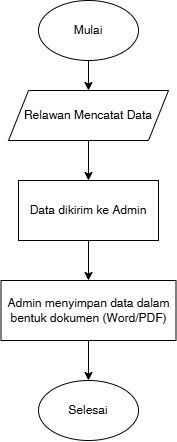

The diagram above was exported from draw.io. Its source (the exported page's mxGraphModel, read from the mxfile embedded in the PNG):
<mxGraphModel dx="1016" dy="551" grid="1" gridSize="10" guides="1" tooltips="1" connect="1" arrows="1" fold="1" page="1" pageScale="1" pageWidth="850" pageHeight="1100" background="light-dark(#FFFFFF,#FFFFFF)" math="0" shadow="0">
  <root>
    <mxCell id="0" />
    <mxCell id="1" parent="0" />
    <mxCell id="bnVO0_CLKE-evGdtXTBl-7" edge="1" parent="1" source="bnVO0_CLKE-evGdtXTBl-2" style="edgeStyle=orthogonalEdgeStyle;rounded=0;orthogonalLoop=1;jettySize=auto;html=1;exitX=0.5;exitY=1;exitDx=0;exitDy=0;entryX=0.5;entryY=0;entryDx=0;entryDy=0;strokeColor=light-dark(#000000,#000000);" target="bnVO0_CLKE-evGdtXTBl-4">
      <mxGeometry relative="1" as="geometry" />
    </mxCell>
    <mxCell id="bnVO0_CLKE-evGdtXTBl-2" parent="1" style="ellipse;whiteSpace=wrap;html=1;fillStyle=auto;fillColor=light-dark(#FFFFFF,#FFFFFF);fontColor=light-dark(#000000,#000000);strokeColor=light-dark(#000000,#000000);" value="Mulai" vertex="1">
      <mxGeometry height="60" width="100" x="220" y="70" as="geometry" />
    </mxCell>
    <mxCell id="bnVO0_CLKE-evGdtXTBl-8" edge="1" parent="1" source="bnVO0_CLKE-evGdtXTBl-4" style="edgeStyle=orthogonalEdgeStyle;rounded=0;orthogonalLoop=1;jettySize=auto;html=1;exitX=0.5;exitY=1;exitDx=0;exitDy=0;entryX=0.5;entryY=0;entryDx=0;entryDy=0;strokeColor=light-dark(#000000,#000000);" target="bnVO0_CLKE-evGdtXTBl-5">
      <mxGeometry relative="1" as="geometry" />
    </mxCell>
    <mxCell id="bnVO0_CLKE-evGdtXTBl-4" parent="1" style="shape=parallelogram;perimeter=parallelogramPerimeter;whiteSpace=wrap;html=1;fixedSize=1;fillColor=light-dark(#FFFFFF,#FFFFFF);fontColor=light-dark(#000000,#000000);strokeColor=light-dark(#000000,#000000);" value="Relawan Mencatat Data" vertex="1">
      <mxGeometry height="50" width="160" x="190" y="160" as="geometry" />
    </mxCell>
    <mxCell id="bnVO0_CLKE-evGdtXTBl-9" edge="1" parent="1" source="bnVO0_CLKE-evGdtXTBl-5" style="edgeStyle=orthogonalEdgeStyle;rounded=0;orthogonalLoop=1;jettySize=auto;html=1;exitX=0.5;exitY=1;exitDx=0;exitDy=0;entryX=0.5;entryY=0;entryDx=0;entryDy=0;strokeColor=light-dark(#000000,#000000);">
      <mxGeometry relative="1" as="geometry">
        <mxPoint x="270" y="350" as="targetPoint" />
      </mxGeometry>
    </mxCell>
    <mxCell id="bnVO0_CLKE-evGdtXTBl-5" parent="1" style="rounded=0;whiteSpace=wrap;html=1;fillColor=light-dark(#FFFFFF,#FFFFFF);fontColor=light-dark(#000000,#000000);strokeColor=light-dark(#000000,#000000);" value="Data dikirim ke Admin" vertex="1">
      <mxGeometry height="60" width="140" x="200" y="250" as="geometry" />
    </mxCell>
    <mxCell id="bnVO0_CLKE-evGdtXTBl-10" parent="1" style="ellipse;whiteSpace=wrap;html=1;fillColor=light-dark(#FFFFFF,#FFFFFF);fontColor=light-dark(#000000,#000000);strokeColor=light-dark(#000000,#000000);" value="Selesai" vertex="1">
      <mxGeometry height="60" width="100" x="220" y="450" as="geometry" />
    </mxCell>
    <mxCell id="bnVO0_CLKE-evGdtXTBl-23" edge="1" parent="1" source="bnVO0_CLKE-evGdtXTBl-21" style="edgeStyle=orthogonalEdgeStyle;rounded=0;orthogonalLoop=1;jettySize=auto;html=1;exitX=0.5;exitY=1;exitDx=0;exitDy=0;entryX=0.5;entryY=0;entryDx=0;entryDy=0;strokeColor=light-dark(#000000,#000000);" target="bnVO0_CLKE-evGdtXTBl-10">
      <mxGeometry relative="1" as="geometry" />
    </mxCell>
    <mxCell id="bnVO0_CLKE-evGdtXTBl-21" parent="1" style="rounded=0;whiteSpace=wrap;html=1;fillColor=light-dark(#FFFFFF,#FFFFFF);fontColor=light-dark(#000000,#000000);strokeColor=light-dark(#000000,#000000);" value="Admin menyimpan data dalam&lt;br&gt;bentuk dokumen (Word/PDF)" vertex="1">
      <mxGeometry height="60" width="175" x="182.5" y="350" as="geometry" />
    </mxCell>
  </root>
</mxGraphModel>